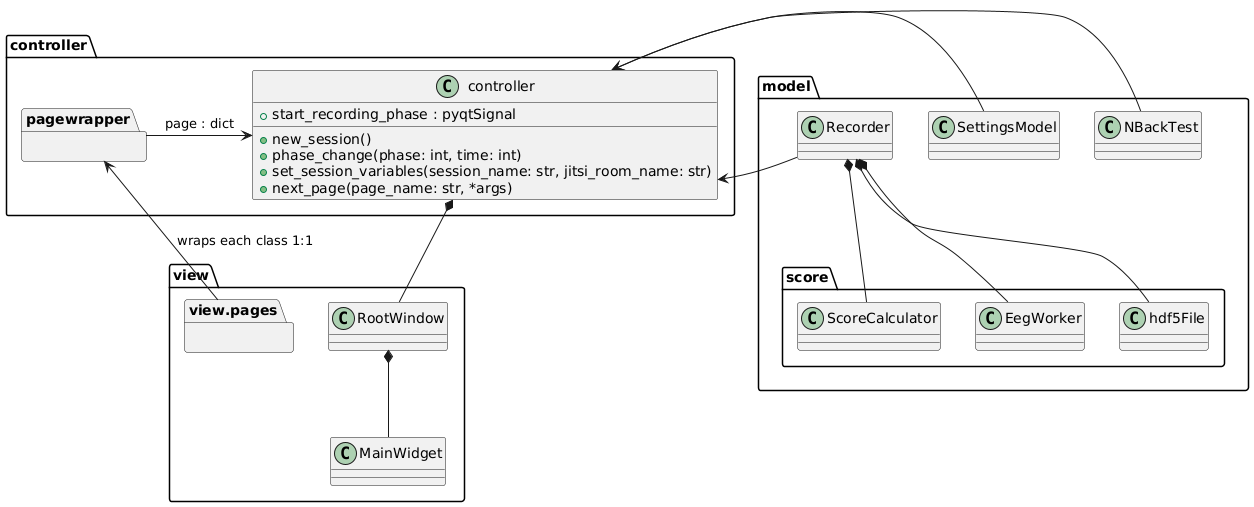

The diagram above was rendered by PlantUML. Its source (embedded in the PNG):
@startuml
' Define direction
left to right direction
class controller.controller {
  +start_recording_phase : pyqtSignal
  +new_session()
  +phase_change(phase: int, time: int)
  +set_session_variables(session_name: str, jitsi_room_name: str)
  +next_page(page_name: str, *args)
}
package controller.pagewrapper {
}


namespace view.pages {}

controller.pagewrapper <-- view.pages: wraps each class 1:1

view.RootWindow --* controller.controller
view.MainWidget -up-* view.RootWindow

pagewrapper -right-> controller.controller: page : dict

package model {
  class Recorder

  class SettingsModel
  class NBackTest
}

package model.score {
top to bottom direction
  class ScoreCalculator
  class EegWorker
  class hdf5File
}

model.score.ScoreCalculator -up-* model.Recorder
model.score.EegWorker -up-* model.Recorder
model.score.hdf5File -up-* model.Recorder

model.Recorder -left-> controller.controller
model.SettingsModel -left-> controller.controller
model.NBackTest -left-> controller.controller
@enduml